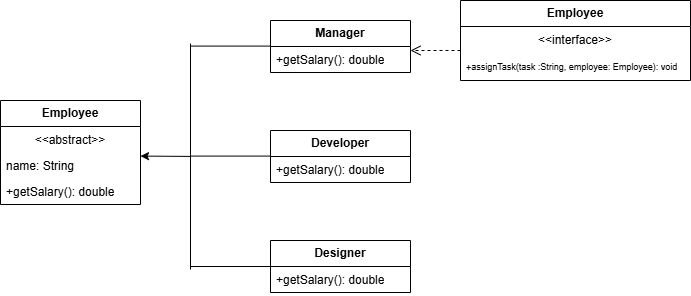

The diagram above was exported from draw.io. Its source (the exported page's mxGraphModel, read from the mxfile embedded in the PNG):
<mxGraphModel dx="1001" dy="421" grid="1" gridSize="10" guides="1" tooltips="1" connect="1" arrows="1" fold="1" page="1" pageScale="1" pageWidth="827" pageHeight="1169" math="0" shadow="0">
  <root>
    <mxCell id="0" />
    <mxCell id="1" parent="0" />
    <mxCell id="Lw-YP2GKNRp4I0cDWosz-12" parent="1" style="swimlane;fontStyle=0;childLayout=stackLayout;horizontal=1;startSize=26;fillColor=none;horizontalStack=0;resizeParent=1;resizeParentMax=0;resizeLast=0;collapsible=1;marginBottom=0;whiteSpace=wrap;html=1;" value="&lt;span style=&quot;font-weight: 700;&quot;&gt;Employee&lt;/span&gt;" vertex="1">
      <mxGeometry height="104" width="140" x="120" y="190" as="geometry" />
    </mxCell>
    <mxCell id="Lw-YP2GKNRp4I0cDWosz-13" parent="Lw-YP2GKNRp4I0cDWosz-12" style="text;strokeColor=none;fillColor=none;align=center;verticalAlign=top;spacingLeft=4;spacingRight=4;overflow=hidden;rotatable=0;points=[[0,0.5],[1,0.5]];portConstraint=eastwest;whiteSpace=wrap;html=1;" value="&amp;lt;&amp;lt;abstract&amp;gt;&amp;gt;" vertex="1">
      <mxGeometry height="26" width="140" y="26" as="geometry" />
    </mxCell>
    <mxCell id="Lw-YP2GKNRp4I0cDWosz-14" parent="Lw-YP2GKNRp4I0cDWosz-12" style="text;strokeColor=none;fillColor=none;align=left;verticalAlign=top;spacingLeft=4;spacingRight=4;overflow=hidden;rotatable=0;points=[[0,0.5],[1,0.5]];portConstraint=eastwest;whiteSpace=wrap;html=1;" value="name: String" vertex="1">
      <mxGeometry height="26" width="140" y="52" as="geometry" />
    </mxCell>
    <mxCell id="Lw-YP2GKNRp4I0cDWosz-15" parent="Lw-YP2GKNRp4I0cDWosz-12" style="text;strokeColor=none;fillColor=none;align=left;verticalAlign=top;spacingLeft=4;spacingRight=4;overflow=hidden;rotatable=0;points=[[0,0.5],[1,0.5]];portConstraint=eastwest;whiteSpace=wrap;html=1;" value="+getSalary(): double" vertex="1">
      <mxGeometry height="26" width="140" y="78" as="geometry" />
    </mxCell>
    <mxCell id="Lw-YP2GKNRp4I0cDWosz-16" parent="1" style="swimlane;fontStyle=0;childLayout=stackLayout;horizontal=1;startSize=26;fillColor=none;horizontalStack=0;resizeParent=1;resizeParentMax=0;resizeLast=0;collapsible=1;marginBottom=0;whiteSpace=wrap;html=1;" value="&lt;span style=&quot;font-weight: 700;&quot;&gt;Manager&lt;/span&gt;" vertex="1">
      <mxGeometry height="52" width="140" x="390" y="110" as="geometry" />
    </mxCell>
    <mxCell id="Lw-YP2GKNRp4I0cDWosz-19" parent="Lw-YP2GKNRp4I0cDWosz-16" style="text;strokeColor=none;fillColor=none;align=left;verticalAlign=top;spacingLeft=4;spacingRight=4;overflow=hidden;rotatable=0;points=[[0,0.5],[1,0.5]];portConstraint=eastwest;whiteSpace=wrap;html=1;" value="+getSalary(): double" vertex="1">
      <mxGeometry height="26" width="140" y="26" as="geometry" />
    </mxCell>
    <mxCell id="Lw-YP2GKNRp4I0cDWosz-20" parent="1" style="swimlane;fontStyle=0;childLayout=stackLayout;horizontal=1;startSize=26;fillColor=none;horizontalStack=0;resizeParent=1;resizeParentMax=0;resizeLast=0;collapsible=1;marginBottom=0;whiteSpace=wrap;html=1;" value="&lt;span style=&quot;font-weight: 700;&quot;&gt;Developer&lt;/span&gt;" vertex="1">
      <mxGeometry height="52" width="140" x="390" y="220" as="geometry" />
    </mxCell>
    <mxCell id="Lw-YP2GKNRp4I0cDWosz-23" parent="Lw-YP2GKNRp4I0cDWosz-20" style="text;strokeColor=none;fillColor=none;align=left;verticalAlign=top;spacingLeft=4;spacingRight=4;overflow=hidden;rotatable=0;points=[[0,0.5],[1,0.5]];portConstraint=eastwest;whiteSpace=wrap;html=1;" value="+getSalary(): double" vertex="1">
      <mxGeometry height="26" width="140" y="26" as="geometry" />
    </mxCell>
    <mxCell id="Lw-YP2GKNRp4I0cDWosz-24" parent="1" style="swimlane;fontStyle=0;childLayout=stackLayout;horizontal=1;startSize=26;fillColor=none;horizontalStack=0;resizeParent=1;resizeParentMax=0;resizeLast=0;collapsible=1;marginBottom=0;whiteSpace=wrap;html=1;" value="&lt;span style=&quot;font-weight: 700;&quot;&gt;Designer&lt;/span&gt;" vertex="1">
      <mxGeometry height="52" width="140" x="390" y="330" as="geometry" />
    </mxCell>
    <mxCell id="Lw-YP2GKNRp4I0cDWosz-25" parent="Lw-YP2GKNRp4I0cDWosz-24" style="text;strokeColor=none;fillColor=none;align=left;verticalAlign=top;spacingLeft=4;spacingRight=4;overflow=hidden;rotatable=0;points=[[0,0.5],[1,0.5]];portConstraint=eastwest;whiteSpace=wrap;html=1;" value="+getSalary(): double" vertex="1">
      <mxGeometry height="26" width="140" y="26" as="geometry" />
    </mxCell>
    <mxCell id="Lw-YP2GKNRp4I0cDWosz-34" parent="1" style="line;strokeWidth=1;fillColor=none;align=left;verticalAlign=middle;spacingTop=-1;spacingLeft=3;spacingRight=3;rotatable=0;labelPosition=right;points=[];portConstraint=eastwest;strokeColor=inherit;" value="" vertex="1">
      <mxGeometry height="8" width="80" x="310" y="352" as="geometry" />
    </mxCell>
    <mxCell id="Lw-YP2GKNRp4I0cDWosz-36" edge="1" parent="1" style="endArrow=none;html=1;rounded=0;" value="">
      <mxGeometry height="50" relative="1" width="50" as="geometry">
        <mxPoint x="310" y="359" as="sourcePoint" />
        <mxPoint x="310" y="133" as="targetPoint" />
      </mxGeometry>
    </mxCell>
    <mxCell id="Lw-YP2GKNRp4I0cDWosz-37" edge="1" parent="1" style="endArrow=classic;html=1;rounded=0;" value="">
      <mxGeometry height="50" relative="1" width="50" as="geometry">
        <mxPoint x="310" y="245.92" as="sourcePoint" />
        <mxPoint x="260" y="245.57999999999998" as="targetPoint" />
      </mxGeometry>
    </mxCell>
    <mxCell id="Lw-YP2GKNRp4I0cDWosz-38" edge="1" parent="1" style="endArrow=none;html=1;rounded=0;" value="">
      <mxGeometry height="50" relative="1" width="50" as="geometry">
        <mxPoint x="310" y="135.58" as="sourcePoint" />
        <mxPoint x="390" y="135.58" as="targetPoint" />
      </mxGeometry>
    </mxCell>
    <mxCell id="Lw-YP2GKNRp4I0cDWosz-39" edge="1" parent="1" style="endArrow=none;html=1;rounded=0;" value="">
      <mxGeometry height="50" relative="1" width="50" as="geometry">
        <mxPoint x="310" y="245.58" as="sourcePoint" />
        <mxPoint x="390" y="245.58" as="targetPoint" />
      </mxGeometry>
    </mxCell>
    <mxCell id="Lw-YP2GKNRp4I0cDWosz-41" parent="1" style="swimlane;fontStyle=0;childLayout=stackLayout;horizontal=1;startSize=26;fillColor=none;horizontalStack=0;resizeParent=1;resizeParentMax=0;resizeLast=0;collapsible=1;marginBottom=0;whiteSpace=wrap;html=1;" value="&lt;span style=&quot;font-weight: 700;&quot;&gt;Employee&lt;/span&gt;" vertex="1">
      <mxGeometry height="80" width="230" x="580" y="90" as="geometry" />
    </mxCell>
    <mxCell id="Lw-YP2GKNRp4I0cDWosz-42" parent="Lw-YP2GKNRp4I0cDWosz-41" style="text;strokeColor=none;fillColor=none;align=center;verticalAlign=top;spacingLeft=4;spacingRight=4;overflow=hidden;rotatable=0;points=[[0,0.5],[1,0.5]];portConstraint=eastwest;whiteSpace=wrap;html=1;" value="&amp;lt;&amp;lt;interface&amp;gt;&amp;gt;" vertex="1">
      <mxGeometry height="26" width="230" y="26" as="geometry" />
    </mxCell>
    <mxCell id="Lw-YP2GKNRp4I0cDWosz-44" parent="Lw-YP2GKNRp4I0cDWosz-41" style="text;strokeColor=none;fillColor=none;align=left;verticalAlign=top;spacingLeft=4;spacingRight=4;overflow=hidden;rotatable=0;points=[[0,0.5],[1,0.5]];portConstraint=eastwest;whiteSpace=wrap;html=1;" value="&lt;font style=&quot;font-size: 9px;&quot;&gt;+assignTask(task :String, employee: Employee): void&lt;/font&gt;" vertex="1">
      <mxGeometry height="28" width="230" y="52" as="geometry" />
    </mxCell>
    <mxCell id="Lw-YP2GKNRp4I0cDWosz-46" edge="1" parent="1" style="html=1;verticalAlign=bottom;endArrow=open;dashed=1;endSize=8;curved=0;rounded=0;" value="">
      <mxGeometry relative="1" as="geometry">
        <mxPoint x="580" y="140" as="sourcePoint" />
        <mxPoint x="530" y="140" as="targetPoint" />
      </mxGeometry>
    </mxCell>
  </root>
</mxGraphModel>